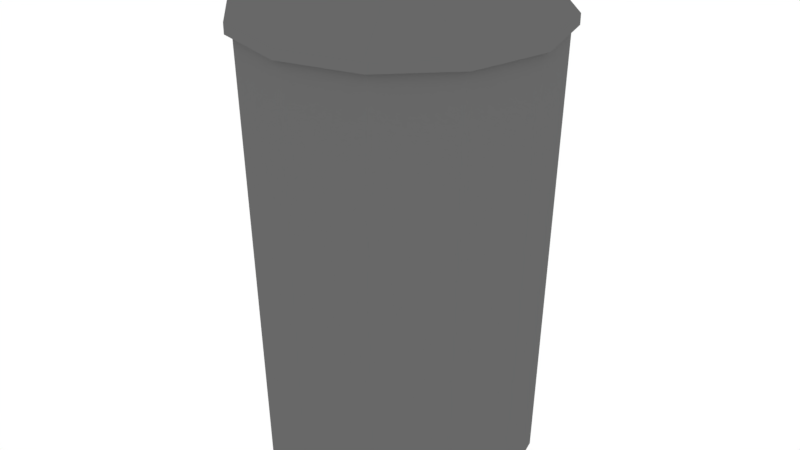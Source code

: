 # Source: TRASH_CAN.blend  (saved by Blender 2.79.0; exported with 4.5.12 LTS)
import bpy
from mathutils import Matrix  # noqa: F401  (used for matrix-valued properties, if any)

bpy.ops.wm.read_factory_settings(use_empty=True)
scene = bpy.context.scene
scene.name = 'Scene'

# ---- collections
col_collection_1 = bpy.data.collections.new('Collection 1'); scene.collection.children.link(col_collection_1)

# ---- materials (node trees are filled in below, after node groups)
mat_metal_can = bpy.data.materials.new('METAL_CAN')
mat_metal_can.alpha_threshold = 0.0
mat_metal_can.roughness = 0.5

# ---- material node trees
mat_metal_can.use_nodes = True; mat_metal_can.node_tree.nodes.clear()
_N = mat_metal_can.node_tree.nodes; _L = mat_metal_can.node_tree.links
n0 = _N.new('ShaderNodeOutputMaterial'); n0.name = 'Material Output'; n0.location = (300, 300)
n1 = _N.new('ShaderNodeBsdfDiffuse'); n1.name = 'Diffuse BSDF'; n1.location = (10, 300)
n1.inputs[0].default_value = (0.1376, 0.1376, 0.1376, 1.0)
_L.new(n1.outputs[0], n0.inputs[0])
n0.is_active_output = True

# ---- world
world_world = bpy.data.worlds.new('World'); scene.world = world_world
world_world.use_nodes = True; world_world.node_tree.nodes.clear()
_N = world_world.node_tree.nodes; _L = world_world.node_tree.links
n0 = _N.new('ShaderNodeOutputWorld'); n0.name = 'World Output'; n0.location = (300, 300)
n1 = _N.new('ShaderNodeBackground'); n1.name = 'Background'; n1.location = (10, 300)
n1.inputs[0].default_value = (1.0, 1.0, 1.0, 1.0)
_L.new(n1.outputs[0], n0.inputs[0])
n0.is_active_output = True
world_world.color = (0.05088, 0.05088, 0.05088)
world_world.use_sun_shadow = False
world_world.sun_shadow_jitter_overblur = 0.0
world_world.cycles.sampling_method = 'MANUAL'

# ---- meshes
me_circle_001 = bpy.data.meshes.new('Circle.001')
me_circle_001.from_pydata([(-5.78e-08, 1.046, 3.004), (-0.5228, 0.9055, 3.004), (-0.9055, 0.5228, 3.004), (-1.046, 1.275e-07, 3.004), (-0.9055, -0.5228, 3.004), (-0.5228, -0.9055, 3.004), (-2.136e-07, -1.046, 3.004), (0.5228, -0.9055, 3.004), (0.9055, -0.5228, 3.004), (1.046, -3.398e-07, 3.004), (0.9055, 0.5228, 3.004), (0.5228, 0.9055, 3.004), (-0.203, 0.3516, 3.169), (-1.236e-07, 0.406, 3.169), (-0.3516, 0.203, 3.169), (-0.406, 1.685e-07, 3.169), (-0.3516, -0.203, 3.169), (-0.203, -0.3516, 3.169), (-1.565e-07, -0.406, 3.169), (0.203, -0.3516, 3.169), (0.3516, -0.203, 3.169), (0.406, -3.632e-08, 3.169), (0.3516, 0.203, 3.169), (0.203, 0.3516, 3.169), (-5.78e-08, 1.046, 3.073), (-0.5228, 0.9055, 3.073), (-0.9055, 0.5228, 3.073), (-1.046, 1.275e-07, 3.073), (-0.9055, -0.5228, 3.073), (-0.5228, -0.9055, 3.073), (-2.136e-07, -1.046, 3.073), (0.5228, -0.9055, 3.073), (0.9055, -0.5228, 3.073), (1.046, -3.398e-07, 3.073), (0.9055, 0.5228, 3.073), (0.5228, 0.9055, 3.073), (-0.203, 0.3516, 3.253), (-1.236e-07, 0.406, 3.253), (-0.3516, 0.203, 3.253), (-0.406, 1.685e-07, 3.253), (-0.3516, -0.203, 3.253), (-0.203, -0.3516, 3.253), (-1.565e-07, -0.406, 3.253), (0.203, -0.3516, 3.253), (0.3516, -0.203, 3.253), (0.406, -3.632e-08, 3.253), (0.3516, 0.203, 3.253), (0.203, 0.3516, 3.253)], [], [(12, 13, 23, 22, 21, 20, 19, 18, 17, 16, 15, 14), (13, 12, 1, 0), (12, 14, 2, 1), (14, 15, 3, 2), (15, 16, 4, 3), (16, 17, 5, 4), (17, 18, 6, 5), (18, 19, 7, 6), (19, 20, 8, 7), (20, 21, 9, 8), (21, 22, 10, 9), (22, 23, 11, 10), (23, 13, 0, 11), (36, 38, 39, 40, 41, 42, 43, 44, 45, 46, 47, 37), (37, 24, 25, 36), (36, 25, 26, 38), (38, 26, 27, 39), (39, 27, 28, 40), (40, 28, 29, 41), (41, 29, 30, 42), (42, 30, 31, 43), (43, 31, 32, 44), (44, 32, 33, 45), (45, 33, 34, 46), (46, 34, 35, 47), (47, 35, 24, 37), (8, 32, 31, 7), (5, 29, 28, 4), (0, 24, 35, 11), (2, 26, 25, 1), (9, 33, 32, 8), (6, 30, 29, 5), (3, 27, 26, 2), (10, 34, 33, 9), (7, 31, 30, 6), (4, 28, 27, 3), (11, 35, 34, 10), (1, 25, 24, 0)])
me_circle_001.materials.append(mat_metal_can)
me_circle_001.use_remesh_preserve_volume = False
me_circle_001.use_remesh_preserve_attributes = False
me_circle_001.use_mirror_vertex_groups = False
me_circle_001.update()
me_cylinder_001 = bpy.data.meshes.new('Cylinder.001')
me_cylinder_001.from_pydata([(-1.908e-09, 0.9176, 0.0), (2.923e-08, 0.7928, 0.1284), (0.4588, 0.7947, 0.0), (0.3964, 0.6866, 0.1284), (0.7947, 0.4588, 0.0), (0.6866, 0.3964, 0.1284), (0.9176, -4.885e-08, 0.0), (0.7928, -3.886e-08, 0.1284), (0.7947, -0.4588, 0.0), (0.6866, -0.3964, 0.1284), (0.4588, -0.7947, 0.0), (0.3964, -0.6866, 0.1284), (1.366e-07, -0.9176, 0.0), (1.244e-07, -0.7928, 0.1284), (-0.4588, -0.7947, 0.0), (-0.3964, -0.6866, 0.1284), (-0.7947, -0.4588, 0.0), (-0.6866, -0.3964, 0.1284), (-0.9176, -4.353e-07, 0.0), (-0.7928, -3.738e-07, 0.1284), (-0.7947, 0.4588, 0.0), (-0.6866, 0.3964, 0.1284), (-0.4588, 0.7947, 0.0), (-0.3964, 0.6866, 0.1284), (0.5, 0.866, 3.0), (0.0, 1.0, 3.0), (0.866, 0.5, 3.0), (1.0, -4.371e-08, 3.0), (0.866, -0.5, 3.0), (0.5, -0.866, 3.0), (1.51e-07, -1.0, 3.0), (-0.5, -0.866, 3.0), (-0.866, -0.5, 3.0), (-1.0, -4.649e-07, 3.0), (-0.866, 0.5, 3.0), (-0.5, 0.866, 3.0), (0.4336, 0.7511, 3.0), (3.356e-08, 0.8673, 3.0), (0.7511, 0.4336, 3.0), (0.8673, -3.356e-08, 3.0), (0.7511, -0.4336, 3.0), (0.4336, -0.7511, 3.0), (1.376e-07, -0.8673, 3.0), (-0.4336, -0.7511, 3.0), (-0.7511, -0.4337, 3.0), (-0.8673, -4e-07, 3.0), (-0.7511, 0.4336, 3.0), (-0.4337, 0.7511, 3.0)], [], [(0, 25, 24, 2), (2, 24, 26, 4), (4, 26, 27, 6), (6, 27, 28, 8), (8, 28, 29, 10), (10, 29, 30, 12), (12, 30, 31, 14), (14, 31, 32, 16), (16, 32, 33, 18), (18, 33, 34, 20), (3, 1, 23, 21, 19, 17, 15, 13, 11, 9, 7, 5), (20, 34, 35, 22), (22, 35, 25, 0), (0, 2, 4, 6, 8, 10, 12, 14, 16, 18, 20, 22), (37, 36, 24, 25), (36, 38, 26, 24), (38, 39, 27, 26), (39, 40, 28, 27), (40, 41, 29, 28), (41, 42, 30, 29), (42, 43, 31, 30), (43, 44, 32, 31), (44, 45, 33, 32), (45, 46, 34, 33), (46, 47, 35, 34), (47, 37, 25, 35), (1, 3, 36, 37), (3, 5, 38, 36), (5, 7, 39, 38), (7, 9, 40, 39), (9, 11, 41, 40), (11, 13, 42, 41), (13, 15, 43, 42), (15, 17, 44, 43), (17, 19, 45, 44), (19, 21, 46, 45), (21, 23, 47, 46), (23, 1, 37, 47)])
me_cylinder_001.materials.append(mat_metal_can)
me_cylinder_001.use_remesh_preserve_volume = False
me_cylinder_001.use_remesh_preserve_attributes = False
me_cylinder_001.use_mirror_vertex_groups = False
me_cylinder_001.update()

# ---- objects
ob_circle = bpy.data.objects.new('Circle', me_circle_001)
ob_cylinder = bpy.data.objects.new('Cylinder', me_cylinder_001)

# ---- transforms, parenting, visibility, modifiers, constraints
ob_circle.location = (0.0, 0.0, 0.0)
ob_circle.lineart.crease_threshold = 0.0
ob_cylinder.location = (0.0, 0.0, 0.0)
ob_cylinder.lineart.crease_threshold = 0.0

# ---- collection membership
col_collection_1.objects.link(ob_circle)
col_collection_1.objects.link(ob_cylinder)

# ---- scene / render settings (as saved in the file)
scene.frame_start = 1; scene.frame_end = 250; scene.frame_set(1)
scene.render.engine = 'CYCLES'
scene.render.resolution_percentage = 50
scene.render.dither_intensity = 0.0
scene.cycles.use_denoising = False
scene.cycles.samples = 128
scene.cycles.sampling_pattern = 'TABULATED_SOBOL'
scene.cycles.use_adaptive_sampling = False
scene.cycles.use_light_tree = False
scene.cycles.blur_glossy = 0.0
scene.cycles.sample_clamp_indirect = 0.0
scene.view_settings.view_transform = 'Standard'
bpy.context.view_layer.update()

# ---- added for rendering (the .blend has no active camera): camera
cam_auto = bpy.data.cameras.new('AutoCamera')
cam_auto.lens = 50.0
cam_auto.sensor_width = 36.0
cam_auto.clip_end = 1000.0
ob_auto_camera = bpy.data.objects.new('AutoCamera', cam_auto)
scene.collection.objects.link(ob_auto_camera)
ob_auto_camera.location = (4.06758, -4.8811, 4.88061)
ob_auto_camera.rotation_euler = (1.09748, -7.21219e-08, 0.694738)
scene.camera = ob_auto_camera
bpy.context.view_layer.update()
